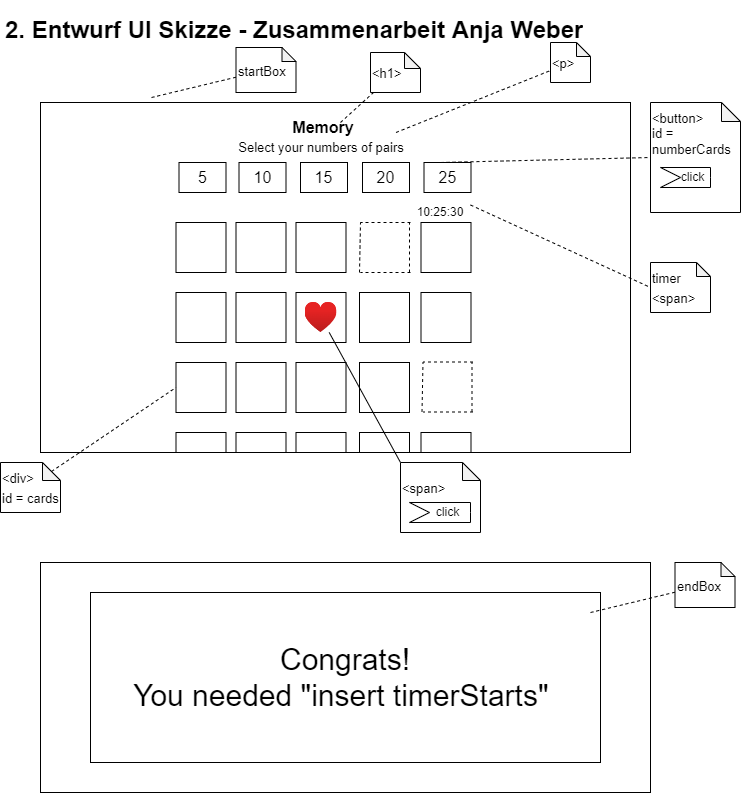

The diagram above was exported from draw.io. Its source (the exported page's mxGraphModel, read from the mxfile embedded in the PNG):
<mxGraphModel dx="1278" dy="1339" grid="1" gridSize="10" guides="1" tooltips="1" connect="1" arrows="1" fold="1" page="1" pageScale="1" pageWidth="827" pageHeight="800" math="0" shadow="0">
  <root>
    <mxCell id="0" />
    <mxCell id="1" parent="0" />
    <mxCell id="0azM4M1CrIw9YypNZKxq-19" value="&lt;h1&gt;2. Entwurf UI Skizze - Zusammenarbeit Anja Weber&lt;/h1&gt;" style="text;html=1;strokeColor=none;fillColor=none;spacing=5;spacingTop=-20;whiteSpace=wrap;overflow=hidden;rounded=0;" parent="1" vertex="1">
      <mxGeometry x="90" y="-2.5" width="674.5" height="120" as="geometry" />
    </mxCell>
    <mxCell id="0azM4M1CrIw9YypNZKxq-20" value="" style="rounded=0;whiteSpace=wrap;html=1;" parent="1" vertex="1">
      <mxGeometry x="130" y="90" width="590" height="350" as="geometry" />
    </mxCell>
    <mxCell id="0azM4M1CrIw9YypNZKxq-21" value="Memory" style="text;html=1;strokeColor=none;fillColor=none;align=center;verticalAlign=middle;whiteSpace=wrap;rounded=0;fontSize=16;fontStyle=1" parent="1" vertex="1">
      <mxGeometry x="383" y="100" width="60" height="30" as="geometry" />
    </mxCell>
    <mxCell id="0azM4M1CrIw9YypNZKxq-22" value="" style="whiteSpace=wrap;html=1;aspect=fixed;fontSize=16;" parent="1" vertex="1">
      <mxGeometry x="265.5" y="210" width="50" height="50" as="geometry" />
    </mxCell>
    <mxCell id="0azM4M1CrIw9YypNZKxq-23" value="" style="whiteSpace=wrap;html=1;aspect=fixed;fontSize=16;" parent="1" vertex="1">
      <mxGeometry x="325.5" y="210" width="50" height="50" as="geometry" />
    </mxCell>
    <mxCell id="0azM4M1CrIw9YypNZKxq-24" value="" style="whiteSpace=wrap;html=1;aspect=fixed;fontSize=16;" parent="1" vertex="1">
      <mxGeometry x="385.5" y="210" width="50" height="50" as="geometry" />
    </mxCell>
    <mxCell id="0azM4M1CrIw9YypNZKxq-26" value="" style="whiteSpace=wrap;html=1;aspect=fixed;fontSize=16;" parent="1" vertex="1">
      <mxGeometry x="510.5" y="210" width="50" height="50" as="geometry" />
    </mxCell>
    <mxCell id="0azM4M1CrIw9YypNZKxq-30" value="" style="whiteSpace=wrap;html=1;aspect=fixed;fontSize=16;" parent="1" vertex="1">
      <mxGeometry x="265.5" y="280" width="50" height="50" as="geometry" />
    </mxCell>
    <mxCell id="0azM4M1CrIw9YypNZKxq-31" value="" style="whiteSpace=wrap;html=1;aspect=fixed;fontSize=16;" parent="1" vertex="1">
      <mxGeometry x="325.5" y="280" width="50" height="50" as="geometry" />
    </mxCell>
    <mxCell id="0azM4M1CrIw9YypNZKxq-32" value="" style="whiteSpace=wrap;html=1;aspect=fixed;fontSize=16;" parent="1" vertex="1">
      <mxGeometry x="385.5" y="280" width="50" height="50" as="geometry" />
    </mxCell>
    <mxCell id="0azM4M1CrIw9YypNZKxq-33" value="" style="whiteSpace=wrap;html=1;aspect=fixed;fontSize=16;" parent="1" vertex="1">
      <mxGeometry x="449" y="280" width="50" height="50" as="geometry" />
    </mxCell>
    <mxCell id="0azM4M1CrIw9YypNZKxq-34" value="" style="whiteSpace=wrap;html=1;aspect=fixed;fontSize=16;" parent="1" vertex="1">
      <mxGeometry x="510.5" y="280" width="50" height="50" as="geometry" />
    </mxCell>
    <mxCell id="0azM4M1CrIw9YypNZKxq-38" value="" style="whiteSpace=wrap;html=1;aspect=fixed;fontSize=16;" parent="1" vertex="1">
      <mxGeometry x="265.5" y="350" width="50" height="50" as="geometry" />
    </mxCell>
    <mxCell id="0azM4M1CrIw9YypNZKxq-39" value="" style="whiteSpace=wrap;html=1;aspect=fixed;fontSize=16;" parent="1" vertex="1">
      <mxGeometry x="325.5" y="350" width="50" height="50" as="geometry" />
    </mxCell>
    <mxCell id="0azM4M1CrIw9YypNZKxq-40" value="" style="whiteSpace=wrap;html=1;aspect=fixed;fontSize=16;" parent="1" vertex="1">
      <mxGeometry x="385.5" y="350" width="50" height="50" as="geometry" />
    </mxCell>
    <mxCell id="0azM4M1CrIw9YypNZKxq-41" value="" style="whiteSpace=wrap;html=1;aspect=fixed;fontSize=16;" parent="1" vertex="1">
      <mxGeometry x="449" y="350" width="50" height="50" as="geometry" />
    </mxCell>
    <mxCell id="0azM4M1CrIw9YypNZKxq-47" value="" style="rounded=0;whiteSpace=wrap;html=1;fontSize=16;" parent="1" vertex="1">
      <mxGeometry x="265.5" y="420" width="50" height="20" as="geometry" />
    </mxCell>
    <mxCell id="0azM4M1CrIw9YypNZKxq-48" value="" style="rounded=0;whiteSpace=wrap;html=1;fontSize=16;" parent="1" vertex="1">
      <mxGeometry x="325.5" y="420" width="50" height="20" as="geometry" />
    </mxCell>
    <mxCell id="0azM4M1CrIw9YypNZKxq-49" value="" style="rounded=0;whiteSpace=wrap;html=1;fontSize=16;" parent="1" vertex="1">
      <mxGeometry x="385.5" y="420" width="50" height="20" as="geometry" />
    </mxCell>
    <mxCell id="0azM4M1CrIw9YypNZKxq-50" value="" style="rounded=0;whiteSpace=wrap;html=1;fontSize=16;" parent="1" vertex="1">
      <mxGeometry x="449" y="420" width="50" height="20" as="geometry" />
    </mxCell>
    <mxCell id="0azM4M1CrIw9YypNZKxq-51" value="" style="rounded=0;whiteSpace=wrap;html=1;fontSize=16;" parent="1" vertex="1">
      <mxGeometry x="510.5" y="420" width="50" height="20" as="geometry" />
    </mxCell>
    <mxCell id="0azM4M1CrIw9YypNZKxq-52" value="5" style="rounded=0;whiteSpace=wrap;html=1;fontSize=16;" parent="1" vertex="1">
      <mxGeometry x="268.5" y="150" width="47" height="30" as="geometry" />
    </mxCell>
    <mxCell id="0azM4M1CrIw9YypNZKxq-54" value="10" style="rounded=0;whiteSpace=wrap;html=1;fontSize=16;" parent="1" vertex="1">
      <mxGeometry x="328.5" y="150" width="47" height="30" as="geometry" />
    </mxCell>
    <mxCell id="0azM4M1CrIw9YypNZKxq-55" value="15" style="rounded=0;whiteSpace=wrap;html=1;fontSize=16;" parent="1" vertex="1">
      <mxGeometry x="390" y="150" width="47" height="30" as="geometry" />
    </mxCell>
    <mxCell id="0azM4M1CrIw9YypNZKxq-56" value="20" style="rounded=0;whiteSpace=wrap;html=1;fontSize=16;" parent="1" vertex="1">
      <mxGeometry x="452" y="150" width="47" height="30" as="geometry" />
    </mxCell>
    <mxCell id="0azM4M1CrIw9YypNZKxq-57" value="25" style="rounded=0;whiteSpace=wrap;html=1;fontSize=16;" parent="1" vertex="1">
      <mxGeometry x="513.5" y="150" width="47" height="30" as="geometry" />
    </mxCell>
    <mxCell id="0azM4M1CrIw9YypNZKxq-59" value="" style="endArrow=none;dashed=1;html=1;rounded=0;fontSize=16;" parent="1" target="0azM4M1CrIw9YypNZKxq-61" edge="1">
      <mxGeometry width="50" height="50" relative="1" as="geometry">
        <mxPoint x="430" y="110" as="sourcePoint" />
        <mxPoint x="480" y="60" as="targetPoint" />
      </mxGeometry>
    </mxCell>
    <mxCell id="0azM4M1CrIw9YypNZKxq-61" value="&lt;font style=&quot;font-size: 13px&quot;&gt;&amp;lt;h1&amp;gt;&lt;/font&gt;" style="shape=note;whiteSpace=wrap;html=1;backgroundOutline=1;darkOpacity=0.05;fontSize=16;size=16;align=left;" parent="1" vertex="1">
      <mxGeometry x="460" y="40" width="50" height="40" as="geometry" />
    </mxCell>
    <mxCell id="0azM4M1CrIw9YypNZKxq-62" value="" style="endArrow=none;dashed=1;html=1;rounded=0;fontSize=13;entryX=0;entryY=0.5;entryDx=0;entryDy=0;entryPerimeter=0;" parent="1" target="0azM4M1CrIw9YypNZKxq-63" edge="1">
      <mxGeometry width="50" height="50" relative="1" as="geometry">
        <mxPoint x="530" y="150" as="sourcePoint" />
        <mxPoint x="580" y="100" as="targetPoint" />
      </mxGeometry>
    </mxCell>
    <mxCell id="0azM4M1CrIw9YypNZKxq-63" value="&lt;div&gt;&lt;span&gt;&amp;lt;button&amp;gt;&lt;/span&gt;&lt;/div&gt;&lt;div&gt;&lt;span&gt;id = numberCards&lt;/span&gt;&lt;/div&gt;&lt;div&gt;&lt;span&gt;&lt;br&gt;&lt;/span&gt;&lt;/div&gt;&lt;div&gt;&lt;span&gt;&lt;br&gt;&lt;/span&gt;&lt;/div&gt;&lt;div&gt;&lt;span&gt;&lt;br&gt;&lt;/span&gt;&lt;/div&gt;" style="shape=note;whiteSpace=wrap;html=1;backgroundOutline=1;darkOpacity=0.05;fontSize=13;align=left;size=19;" parent="1" vertex="1">
      <mxGeometry x="740" y="90" width="90" height="110" as="geometry" />
    </mxCell>
    <mxCell id="0azM4M1CrIw9YypNZKxq-64" value="click" style="html=1;shape=mxgraph.infographic.ribbonSimple;notch1=20;notch2=0;align=center;verticalAlign=middle;fontSize=12;fontStyle=0;flipH=0;spacingRight=0;spacingLeft=14;" parent="1" vertex="1">
      <mxGeometry x="750" y="155" width="50" height="20" as="geometry" />
    </mxCell>
    <mxCell id="0azM4M1CrIw9YypNZKxq-65" value="Select your numbers of pairs" style="text;html=1;strokeColor=none;fillColor=none;align=center;verticalAlign=middle;whiteSpace=wrap;rounded=0;fontSize=13;" parent="1" vertex="1">
      <mxGeometry x="260.5" y="120" width="300" height="30" as="geometry" />
    </mxCell>
    <mxCell id="0azM4M1CrIw9YypNZKxq-66" value="" style="endArrow=none;dashed=1;html=1;rounded=0;fontSize=16;exitX=0.75;exitY=0;exitDx=0;exitDy=0;" parent="1" source="0azM4M1CrIw9YypNZKxq-65" target="0azM4M1CrIw9YypNZKxq-67" edge="1">
      <mxGeometry width="50" height="50" relative="1" as="geometry">
        <mxPoint x="540" y="120" as="sourcePoint" />
        <mxPoint x="590" y="70" as="targetPoint" />
      </mxGeometry>
    </mxCell>
    <mxCell id="0azM4M1CrIw9YypNZKxq-67" value="&lt;font style=&quot;font-size: 13px&quot;&gt;&amp;lt;p&amp;gt;&lt;/font&gt;" style="shape=note;whiteSpace=wrap;html=1;backgroundOutline=1;darkOpacity=0.05;fontSize=16;size=14;align=left;" parent="1" vertex="1">
      <mxGeometry x="640" y="30" width="40" height="40" as="geometry" />
    </mxCell>
    <mxCell id="0azM4M1CrIw9YypNZKxq-71" value="" style="endArrow=none;dashed=1;html=1;rounded=0;fontSize=13;entryX=0;entryY=0.5;entryDx=0;entryDy=0;exitX=0;exitY=0;exitDx=51.00000000000001;exitDy=9;exitPerimeter=0;" parent="1" source="0azM4M1CrIw9YypNZKxq-73" target="0azM4M1CrIw9YypNZKxq-38" edge="1">
      <mxGeometry width="50" height="50" relative="1" as="geometry">
        <mxPoint x="400" y="330" as="sourcePoint" />
        <mxPoint x="450" y="280" as="targetPoint" />
      </mxGeometry>
    </mxCell>
    <mxCell id="0azM4M1CrIw9YypNZKxq-73" value="&lt;font style=&quot;font-size: 13px&quot;&gt;&amp;lt;div&amp;gt;&lt;br&gt;id = cards&lt;br&gt;&lt;/font&gt;" style="shape=note;whiteSpace=wrap;html=1;backgroundOutline=1;darkOpacity=0.05;fontSize=16;size=18;align=left;" parent="1" vertex="1">
      <mxGeometry x="90" y="450" width="60" height="50" as="geometry" />
    </mxCell>
    <mxCell id="0azM4M1CrIw9YypNZKxq-74" value="" style="aspect=fixed;html=1;points=[];align=center;image;fontSize=12;image=img/lib/azure2/general/Heart.svg;" parent="1" vertex="1">
      <mxGeometry x="394.5" y="290" width="32" height="30" as="geometry" />
    </mxCell>
    <mxCell id="0azM4M1CrIw9YypNZKxq-75" value="" style="endArrow=none;html=1;rounded=0;fontSize=13;entryX=0;entryY=0;entryDx=0;entryDy=0;entryPerimeter=0;" parent="1" source="0azM4M1CrIw9YypNZKxq-74" target="0azM4M1CrIw9YypNZKxq-77" edge="1">
      <mxGeometry width="50" height="50" relative="1" as="geometry">
        <mxPoint x="400" y="320" as="sourcePoint" />
        <mxPoint x="450" y="270" as="targetPoint" />
      </mxGeometry>
    </mxCell>
    <mxCell id="0azM4M1CrIw9YypNZKxq-77" value="&lt;font style=&quot;font-size: 13px&quot;&gt;&amp;lt;span&amp;gt;&lt;br&gt;&lt;br&gt;&lt;/font&gt;" style="shape=note;whiteSpace=wrap;html=1;backgroundOutline=1;darkOpacity=0.05;fontSize=16;size=18;align=left;" parent="1" vertex="1">
      <mxGeometry x="490" y="450" width="80" height="70" as="geometry" />
    </mxCell>
    <mxCell id="0azM4M1CrIw9YypNZKxq-78" value="click" style="html=1;shape=mxgraph.infographic.ribbonSimple;notch1=20;notch2=0;align=center;verticalAlign=middle;fontSize=12;fontStyle=0;flipH=0;spacingRight=0;spacingLeft=14;" parent="1" vertex="1">
      <mxGeometry x="499" y="490" width="61" height="20" as="geometry" />
    </mxCell>
    <mxCell id="atzQ_6G1c3fzAv7BIi3h-1" value="" style="endArrow=none;dashed=1;html=1;rounded=0;exitX=1;exitY=1;exitDx=0;exitDy=0;" parent="1" edge="1">
      <mxGeometry width="50" height="50" relative="1" as="geometry">
        <mxPoint x="499" y="260" as="sourcePoint" />
        <mxPoint x="499" y="210" as="targetPoint" />
      </mxGeometry>
    </mxCell>
    <mxCell id="atzQ_6G1c3fzAv7BIi3h-2" value="" style="endArrow=none;dashed=1;html=1;rounded=0;" parent="1" edge="1">
      <mxGeometry width="50" height="50" relative="1" as="geometry">
        <mxPoint x="500" y="260" as="sourcePoint" />
        <mxPoint x="450" y="260" as="targetPoint" />
      </mxGeometry>
    </mxCell>
    <mxCell id="atzQ_6G1c3fzAv7BIi3h-3" value="" style="endArrow=none;dashed=1;html=1;rounded=0;" parent="1" edge="1">
      <mxGeometry width="50" height="50" relative="1" as="geometry">
        <mxPoint x="449" y="260" as="sourcePoint" />
        <mxPoint x="450" y="210" as="targetPoint" />
      </mxGeometry>
    </mxCell>
    <mxCell id="atzQ_6G1c3fzAv7BIi3h-5" value="" style="endArrow=none;dashed=1;html=1;rounded=0;" parent="1" edge="1">
      <mxGeometry width="50" height="50" relative="1" as="geometry">
        <mxPoint x="500" y="210" as="sourcePoint" />
        <mxPoint x="450" y="210" as="targetPoint" />
      </mxGeometry>
    </mxCell>
    <mxCell id="atzQ_6G1c3fzAv7BIi3h-6" value="" style="endArrow=none;dashed=1;html=1;rounded=0;exitX=1;exitY=1;exitDx=0;exitDy=0;" parent="1" edge="1">
      <mxGeometry width="50" height="50" relative="1" as="geometry">
        <mxPoint x="561.5" y="399.5" as="sourcePoint" />
        <mxPoint x="561.5" y="349.5" as="targetPoint" />
      </mxGeometry>
    </mxCell>
    <mxCell id="atzQ_6G1c3fzAv7BIi3h-7" value="" style="endArrow=none;dashed=1;html=1;rounded=0;" parent="1" edge="1">
      <mxGeometry width="50" height="50" relative="1" as="geometry">
        <mxPoint x="562.5" y="399.5" as="sourcePoint" />
        <mxPoint x="512.5" y="399.5" as="targetPoint" />
      </mxGeometry>
    </mxCell>
    <mxCell id="atzQ_6G1c3fzAv7BIi3h-8" value="" style="endArrow=none;dashed=1;html=1;rounded=0;" parent="1" edge="1">
      <mxGeometry width="50" height="50" relative="1" as="geometry">
        <mxPoint x="511.5" y="399.5" as="sourcePoint" />
        <mxPoint x="512.5" y="349.5" as="targetPoint" />
      </mxGeometry>
    </mxCell>
    <mxCell id="atzQ_6G1c3fzAv7BIi3h-9" value="" style="endArrow=none;dashed=1;html=1;rounded=0;" parent="1" edge="1">
      <mxGeometry width="50" height="50" relative="1" as="geometry">
        <mxPoint x="562.5" y="349.5" as="sourcePoint" />
        <mxPoint x="512.5" y="349.5" as="targetPoint" />
      </mxGeometry>
    </mxCell>
    <mxCell id="atzQ_6G1c3fzAv7BIi3h-10" value="10:25:30" style="text;html=1;strokeColor=none;fillColor=none;align=center;verticalAlign=middle;whiteSpace=wrap;rounded=0;" parent="1" vertex="1">
      <mxGeometry x="500" y="185" width="60" height="30" as="geometry" />
    </mxCell>
    <mxCell id="atzQ_6G1c3fzAv7BIi3h-11" value="" style="endArrow=none;dashed=1;html=1;rounded=0;exitX=1;exitY=0.25;exitDx=0;exitDy=0;entryX=0;entryY=0.5;entryDx=0;entryDy=0;entryPerimeter=0;" parent="1" source="atzQ_6G1c3fzAv7BIi3h-10" target="atzQ_6G1c3fzAv7BIi3h-12" edge="1">
      <mxGeometry width="50" height="50" relative="1" as="geometry">
        <mxPoint x="500" y="300" as="sourcePoint" />
        <mxPoint x="550" y="250" as="targetPoint" />
      </mxGeometry>
    </mxCell>
    <mxCell id="atzQ_6G1c3fzAv7BIi3h-12" value="&lt;font style=&quot;font-size: 13px&quot;&gt;timer&amp;nbsp;&lt;br&gt;&amp;lt;span&amp;gt;&lt;br&gt;&lt;/font&gt;" style="shape=note;whiteSpace=wrap;html=1;backgroundOutline=1;darkOpacity=0.05;fontSize=16;size=14;align=left;" parent="1" vertex="1">
      <mxGeometry x="740" y="250" width="60" height="50" as="geometry" />
    </mxCell>
    <mxCell id="8VzFF0gU1SFELzg-zwOO-1" value="" style="endArrow=none;dashed=1;html=1;rounded=0;fontSize=16;exitX=0.25;exitY=0;exitDx=0;exitDy=0;" parent="1" target="8VzFF0gU1SFELzg-zwOO-2" edge="1">
      <mxGeometry width="50" height="50" relative="1" as="geometry">
        <mxPoint x="241" y="85" as="sourcePoint" />
        <mxPoint x="300" y="75" as="targetPoint" />
      </mxGeometry>
    </mxCell>
    <mxCell id="8VzFF0gU1SFELzg-zwOO-2" value="&lt;font style=&quot;font-size: 13px&quot;&gt;startBox&lt;/font&gt;" style="shape=note;whiteSpace=wrap;html=1;backgroundOutline=1;darkOpacity=0.05;fontSize=16;size=14;align=left;" parent="1" vertex="1">
      <mxGeometry x="325.5" y="35" width="60" height="45" as="geometry" />
    </mxCell>
    <mxCell id="8VzFF0gU1SFELzg-zwOO-3" value="" style="rounded=0;whiteSpace=wrap;html=1;sketch=0;hachureGap=4;" parent="1" vertex="1">
      <mxGeometry x="130" y="550" width="610" height="230" as="geometry" />
    </mxCell>
    <mxCell id="8VzFF0gU1SFELzg-zwOO-4" value="&lt;font style=&quot;font-size: 30px&quot;&gt;Congrats!&lt;br&gt;You needed &quot;insert timerStarts&quot;&amp;nbsp;&lt;/font&gt;" style="rounded=0;whiteSpace=wrap;html=1;sketch=0;hachureGap=4;" parent="1" vertex="1">
      <mxGeometry x="180" y="580" width="510" height="170" as="geometry" />
    </mxCell>
    <mxCell id="8VzFF0gU1SFELzg-zwOO-5" value="" style="endArrow=none;dashed=1;html=1;rounded=0;fontSize=16;exitX=0.25;exitY=0;exitDx=0;exitDy=0;" parent="1" target="8VzFF0gU1SFELzg-zwOO-6" edge="1">
      <mxGeometry width="50" height="50" relative="1" as="geometry">
        <mxPoint x="680" y="600" as="sourcePoint" />
        <mxPoint x="739" y="590" as="targetPoint" />
      </mxGeometry>
    </mxCell>
    <mxCell id="8VzFF0gU1SFELzg-zwOO-6" value="&lt;font style=&quot;font-size: 13px&quot;&gt;endBox&lt;/font&gt;" style="shape=note;whiteSpace=wrap;html=1;backgroundOutline=1;darkOpacity=0.05;fontSize=16;size=14;align=left;" parent="1" vertex="1">
      <mxGeometry x="764.5" y="550" width="60" height="45" as="geometry" />
    </mxCell>
  </root>
</mxGraphModel>